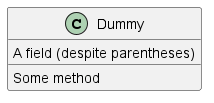

The diagram above was rendered by PlantUML. Its source (embedded in the PNG):
@startuml
class Dummy {
  {field} A field (despite parentheses)
  {method} Some method
}

@enduml